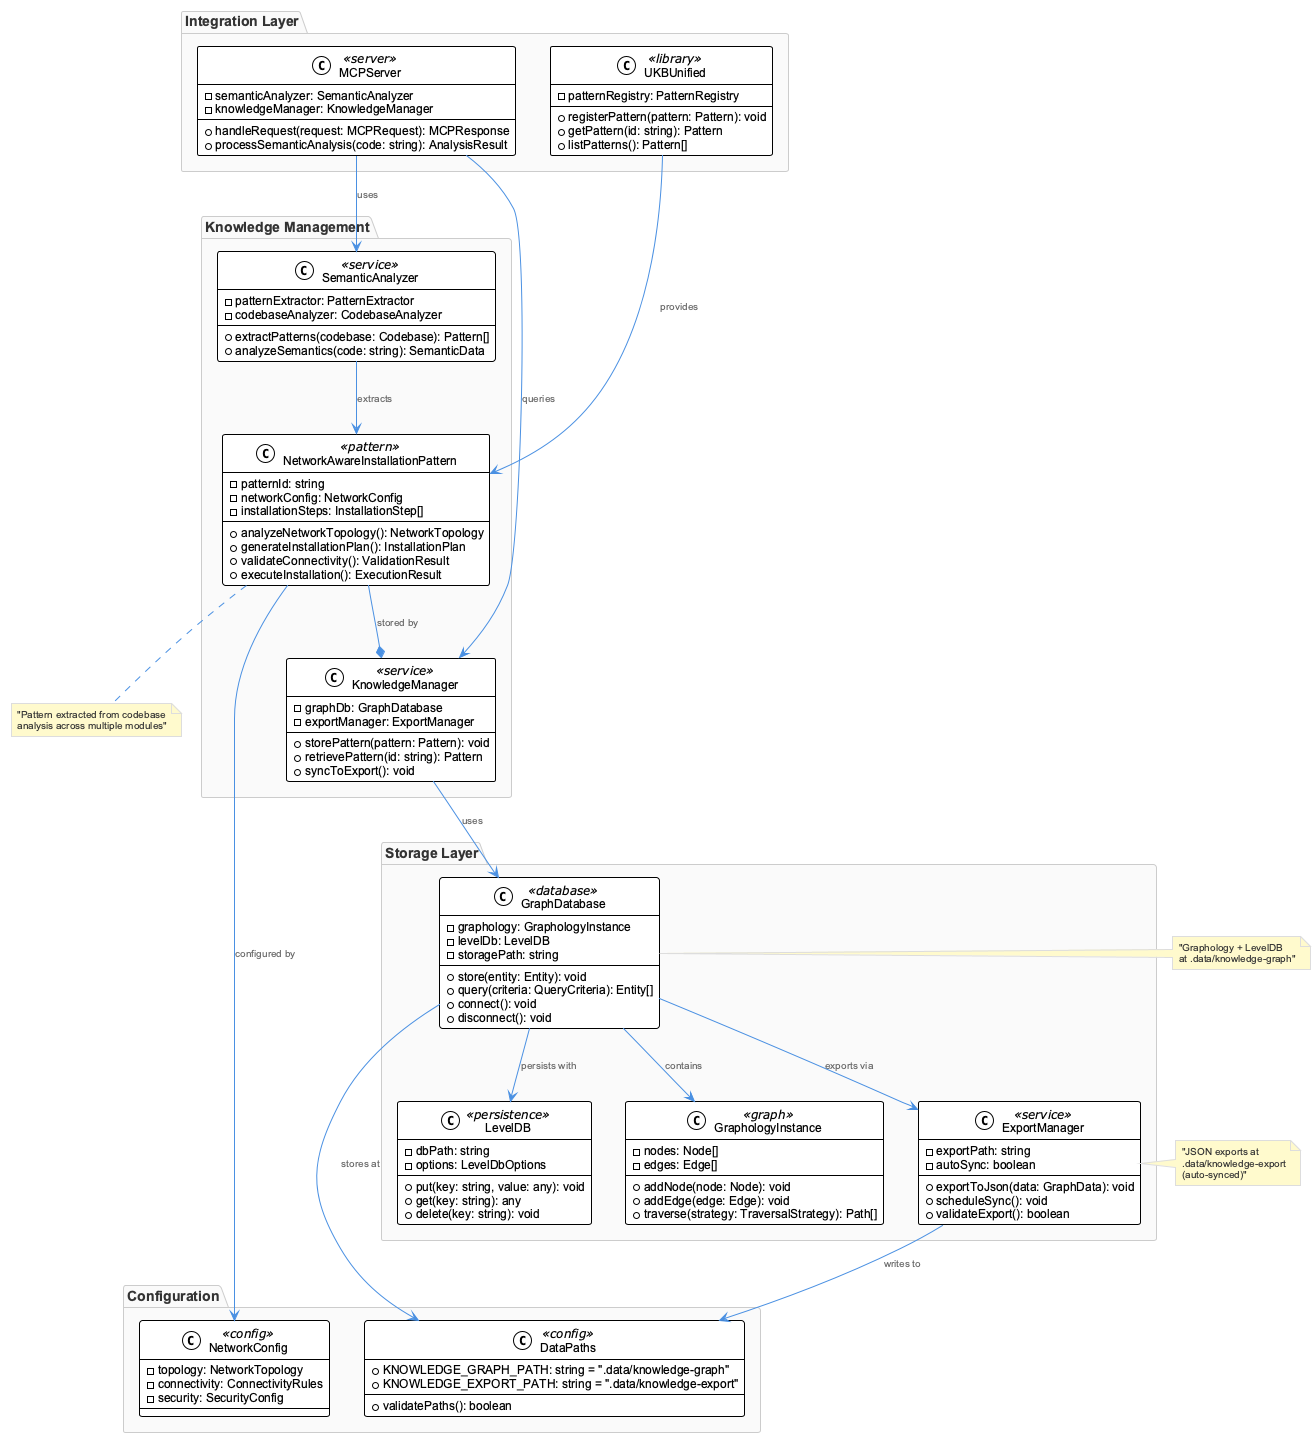

The diagram above was rendered by PlantUML. Its source (embedded in the PNG):
@startuml
!include /Users/q284340/Agentic/coding/docs/puml/_standard-style.puml

package "Knowledge Management" {
    class NetworkAwareInstallationPattern <<pattern>> {
        -patternId: string
        -networkConfig: NetworkConfig
        -installationSteps: InstallationStep[]
        +analyzeNetworkTopology(): NetworkTopology
        +generateInstallationPlan(): InstallationPlan
        +validateConnectivity(): ValidationResult
        +executeInstallation(): ExecutionResult
    }

    class KnowledgeManager <<service>> {
        -graphDb: GraphDatabase
        -exportManager: ExportManager
        +storePattern(pattern: Pattern): void
        +retrievePattern(id: string): Pattern
        +syncToExport(): void
    }

    class SemanticAnalyzer <<service>> {
        -patternExtractor: PatternExtractor
        -codebaseAnalyzer: CodebaseAnalyzer
        +extractPatterns(codebase: Codebase): Pattern[]
        +analyzeSemantics(code: string): SemanticData
    }
}

package "Storage Layer" {
    class GraphDatabase <<database>> {
        -graphology: GraphologyInstance
        -levelDb: LevelDB
        -storagePath: string
        +store(entity: Entity): void
        +query(criteria: QueryCriteria): Entity[]
        +connect(): void
        +disconnect(): void
    }

    class ExportManager <<service>> {
        -exportPath: string
        -autoSync: boolean
        +exportToJson(data: GraphData): void
        +scheduleSync(): void
        +validateExport(): boolean
    }

    class LevelDB <<persistence>> {
        -dbPath: string
        -options: LevelDbOptions
        +put(key: string, value: any): void
        +get(key: string): any
        +delete(key: string): void
    }

    class GraphologyInstance <<graph>> {
        -nodes: Node[]
        -edges: Edge[]
        +addNode(node: Node): void
        +addEdge(edge: Edge): void
        +traverse(strategy: TraversalStrategy): Path[]
    }
}

package "Integration Layer" {
    class MCPServer <<server>> {
        -semanticAnalyzer: SemanticAnalyzer
        -knowledgeManager: KnowledgeManager
        +handleRequest(request: MCPRequest): MCPResponse
        +processSemanticAnalysis(code: string): AnalysisResult
    }

    class UKBUnified <<library>> {
        -patternRegistry: PatternRegistry
        +registerPattern(pattern: Pattern): void
        +getPattern(id: string): Pattern
        +listPatterns(): Pattern[]
    }
}

package "Configuration" {
    class DataPaths <<config>> {
        +KNOWLEDGE_GRAPH_PATH: string = ".data/knowledge-graph"
        +KNOWLEDGE_EXPORT_PATH: string = ".data/knowledge-export"
        +validatePaths(): boolean
    }

    class NetworkConfig <<config>> {
        -topology: NetworkTopology
        -connectivity: ConnectivityRules
        -security: SecurityConfig
    }
}

' Relationships
NetworkAwareInstallationPattern --* KnowledgeManager : stored by
KnowledgeManager --> GraphDatabase : uses
SemanticAnalyzer --> NetworkAwareInstallationPattern : extracts
GraphDatabase --> GraphologyInstance : contains
GraphDatabase --> LevelDB : persists with
GraphDatabase --> ExportManager : exports via
MCPServer --> SemanticAnalyzer : uses
MCPServer --> KnowledgeManager : queries
UKBUnified --> NetworkAwareInstallationPattern : provides
NetworkAwareInstallationPattern --> NetworkConfig : configured by
ExportManager --> DataPaths : writes to
GraphDatabase --> DataPaths : stores at

' Notes
note right of GraphDatabase : "Graphology + LevelDB\nat .data/knowledge-graph"
note right of ExportManager : "JSON exports at\n.data/knowledge-export\n(auto-synced)"
note bottom of NetworkAwareInstallationPattern : "Pattern extracted from codebase\nanalysis across multiple modules"

@enduml